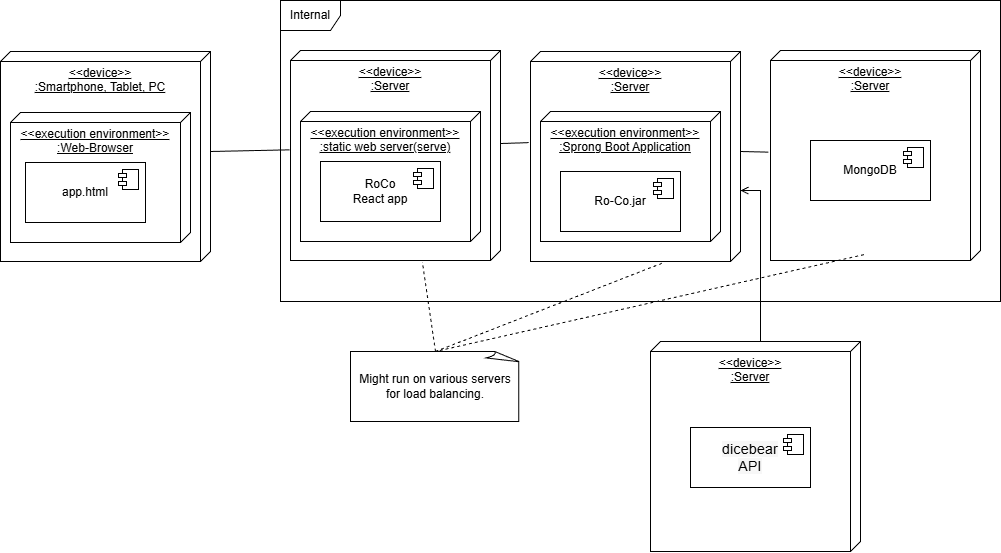

The diagram above was exported from draw.io. Its source (the exported page's mxGraphModel, read from the mxfile embedded in the PNG):
<mxGraphModel dx="1923" dy="764" grid="1" gridSize="10" guides="1" tooltips="1" connect="1" arrows="1" fold="1" page="1" pageScale="1" pageWidth="827" pageHeight="1169" math="0" shadow="0">
  <root>
    <mxCell id="0" />
    <mxCell id="1" parent="0" />
    <mxCell id="mXy3kpWHTt3PuYFZWzsv-1" value="&amp;lt;&amp;lt;device&amp;gt;&amp;gt;&lt;br&gt;:Server" style="verticalAlign=top;align=center;spacingTop=8;spacingLeft=2;spacingRight=12;shape=cube;size=10;direction=south;fontStyle=4;html=1;whiteSpace=wrap;" parent="1" vertex="1">
      <mxGeometry x="110" y="70" width="210" height="210" as="geometry" />
    </mxCell>
    <mxCell id="mXy3kpWHTt3PuYFZWzsv-2" value="&amp;lt;&amp;lt;execution environment&amp;gt;&amp;gt;&lt;br&gt;:Sprong Boot Application" style="verticalAlign=top;align=center;spacingTop=8;spacingLeft=2;spacingRight=12;shape=cube;size=10;direction=south;fontStyle=4;html=1;whiteSpace=wrap;" parent="1" vertex="1">
      <mxGeometry x="120" y="130" width="180" height="130" as="geometry" />
    </mxCell>
    <mxCell id="mXy3kpWHTt3PuYFZWzsv-4" value="Ro-Co.jar" style="html=1;dropTarget=0;whiteSpace=wrap;" parent="1" vertex="1">
      <mxGeometry x="140" y="190" width="120" height="60" as="geometry" />
    </mxCell>
    <mxCell id="mXy3kpWHTt3PuYFZWzsv-5" value="" style="shape=module;jettyWidth=8;jettyHeight=4;" parent="mXy3kpWHTt3PuYFZWzsv-4" vertex="1">
      <mxGeometry x="1" width="20" height="20" relative="1" as="geometry">
        <mxPoint x="-27" y="7" as="offset" />
      </mxGeometry>
    </mxCell>
    <mxCell id="mXy3kpWHTt3PuYFZWzsv-6" value="&amp;lt;&amp;lt;device&amp;gt;&amp;gt;&lt;br&gt;:Server" style="verticalAlign=top;align=center;spacingTop=8;spacingLeft=2;spacingRight=12;shape=cube;size=10;direction=south;fontStyle=4;html=1;whiteSpace=wrap;" parent="1" vertex="1">
      <mxGeometry x="350" y="69" width="210" height="210" as="geometry" />
    </mxCell>
    <mxCell id="mXy3kpWHTt3PuYFZWzsv-7" value="MongoDB" style="html=1;dropTarget=0;whiteSpace=wrap;" parent="1" vertex="1">
      <mxGeometry x="390" y="159" width="120" height="60" as="geometry" />
    </mxCell>
    <mxCell id="mXy3kpWHTt3PuYFZWzsv-8" value="" style="shape=module;jettyWidth=8;jettyHeight=4;" parent="mXy3kpWHTt3PuYFZWzsv-7" vertex="1">
      <mxGeometry x="1" width="20" height="20" relative="1" as="geometry">
        <mxPoint x="-27" y="7" as="offset" />
      </mxGeometry>
    </mxCell>
    <mxCell id="mXy3kpWHTt3PuYFZWzsv-9" value="&amp;lt;&amp;lt;device&amp;gt;&amp;gt;&lt;br&gt;:Server" style="verticalAlign=top;align=center;spacingTop=8;spacingLeft=2;spacingRight=12;shape=cube;size=10;direction=south;fontStyle=4;html=1;whiteSpace=wrap;" parent="1" vertex="1">
      <mxGeometry x="-130" y="69" width="210" height="210" as="geometry" />
    </mxCell>
    <mxCell id="mXy3kpWHTt3PuYFZWzsv-10" value="&amp;lt;&amp;lt;execution environment&amp;gt;&amp;gt;&lt;br&gt;:&lt;span style=&quot;&quot; data-end=&quot;156&quot; data-start=&quot;135&quot;&gt;static web server(serve)&lt;/span&gt;" style="verticalAlign=top;align=center;spacingTop=8;spacingLeft=2;spacingRight=12;shape=cube;size=10;direction=south;fontStyle=4;html=1;whiteSpace=wrap;" parent="1" vertex="1">
      <mxGeometry x="-120" y="130" width="180" height="130" as="geometry" />
    </mxCell>
    <mxCell id="mXy3kpWHTt3PuYFZWzsv-11" value="&amp;lt;&amp;lt;device&amp;gt;&amp;gt;&lt;br&gt;:Smartphone, Tablet, PC" style="verticalAlign=top;align=center;spacingTop=8;spacingLeft=2;spacingRight=12;shape=cube;size=10;direction=south;fontStyle=4;html=1;whiteSpace=wrap;" parent="1" vertex="1">
      <mxGeometry x="-420" y="70" width="210" height="210" as="geometry" />
    </mxCell>
    <mxCell id="mXy3kpWHTt3PuYFZWzsv-12" value="&amp;lt;&amp;lt;execution environment&amp;gt;&amp;gt;&lt;br&gt;:Web-Browser" style="verticalAlign=top;align=center;spacingTop=8;spacingLeft=2;spacingRight=12;shape=cube;size=10;direction=south;fontStyle=4;html=1;whiteSpace=wrap;" parent="1" vertex="1">
      <mxGeometry x="-410" y="131" width="180" height="130" as="geometry" />
    </mxCell>
    <mxCell id="mXy3kpWHTt3PuYFZWzsv-13" value="app.html" style="html=1;dropTarget=0;whiteSpace=wrap;" parent="1" vertex="1">
      <mxGeometry x="-395" y="181" width="120" height="60" as="geometry" />
    </mxCell>
    <mxCell id="mXy3kpWHTt3PuYFZWzsv-14" value="" style="shape=module;jettyWidth=8;jettyHeight=4;" parent="mXy3kpWHTt3PuYFZWzsv-13" vertex="1">
      <mxGeometry x="1" width="20" height="20" relative="1" as="geometry">
        <mxPoint x="-27" y="7" as="offset" />
      </mxGeometry>
    </mxCell>
    <mxCell id="mXy3kpWHTt3PuYFZWzsv-16" style="rounded=0;orthogonalLoop=1;jettySize=auto;html=1;exitX=0;exitY=0;exitDx=100;exitDy=0;exitPerimeter=0;entryX=0.473;entryY=1.004;entryDx=0;entryDy=0;entryPerimeter=0;endArrow=none;startFill=0;" parent="1" source="mXy3kpWHTt3PuYFZWzsv-11" target="mXy3kpWHTt3PuYFZWzsv-9" edge="1">
      <mxGeometry relative="1" as="geometry" />
    </mxCell>
    <mxCell id="mXy3kpWHTt3PuYFZWzsv-17" style="rounded=0;orthogonalLoop=1;jettySize=auto;html=1;exitX=0.443;exitY=0;exitDx=0;exitDy=0;exitPerimeter=0;entryX=0.434;entryY=1.009;entryDx=0;entryDy=0;entryPerimeter=0;endArrow=none;startFill=0;" parent="1" source="mXy3kpWHTt3PuYFZWzsv-9" target="mXy3kpWHTt3PuYFZWzsv-1" edge="1">
      <mxGeometry relative="1" as="geometry">
        <mxPoint x="-130" y="181" as="sourcePoint" />
        <mxPoint x="-106" y="180" as="targetPoint" />
      </mxGeometry>
    </mxCell>
    <mxCell id="mXy3kpWHTt3PuYFZWzsv-18" style="rounded=0;orthogonalLoop=1;jettySize=auto;html=1;exitX=0;exitY=0;exitDx=100;exitDy=0;exitPerimeter=0;entryX=0.484;entryY=1.01;entryDx=0;entryDy=0;entryPerimeter=0;endArrow=none;startFill=0;" parent="1" source="mXy3kpWHTt3PuYFZWzsv-1" target="mXy3kpWHTt3PuYFZWzsv-6" edge="1">
      <mxGeometry relative="1" as="geometry">
        <mxPoint x="100" y="191" as="sourcePoint" />
        <mxPoint x="128" y="190" as="targetPoint" />
      </mxGeometry>
    </mxCell>
    <mxCell id="mXy3kpWHTt3PuYFZWzsv-19" value="Might run on various servers for load balancing." style="whiteSpace=wrap;html=1;shape=mxgraph.basic.document" parent="1" vertex="1">
      <mxGeometry x="-70" y="370" width="170" height="70" as="geometry" />
    </mxCell>
    <mxCell id="mXy3kpWHTt3PuYFZWzsv-20" style="rounded=0;orthogonalLoop=1;jettySize=auto;html=1;exitX=0.5;exitY=0;exitDx=0;exitDy=0;exitPerimeter=0;entryX=1.003;entryY=0.36;entryDx=0;entryDy=0;entryPerimeter=0;dashed=1;endArrow=none;startFill=0;" parent="1" source="mXy3kpWHTt3PuYFZWzsv-19" target="mXy3kpWHTt3PuYFZWzsv-1" edge="1">
      <mxGeometry relative="1" as="geometry" />
    </mxCell>
    <mxCell id="mXy3kpWHTt3PuYFZWzsv-21" style="rounded=0;orthogonalLoop=1;jettySize=auto;html=1;exitX=0.972;exitY=0.555;exitDx=0;exitDy=0;exitPerimeter=0;entryX=0.5;entryY=0;entryDx=0;entryDy=0;entryPerimeter=0;dashed=1;endArrow=none;startFill=0;" parent="1" source="mXy3kpWHTt3PuYFZWzsv-6" target="mXy3kpWHTt3PuYFZWzsv-19" edge="1">
      <mxGeometry relative="1" as="geometry">
        <mxPoint x="751" y="349" as="sourcePoint" />
        <mxPoint x="630" y="290" as="targetPoint" />
      </mxGeometry>
    </mxCell>
    <mxCell id="mXy3kpWHTt3PuYFZWzsv-22" style="rounded=0;orthogonalLoop=1;jettySize=auto;html=1;exitX=0.5;exitY=0;exitDx=0;exitDy=0;exitPerimeter=0;entryX=1.008;entryY=0.372;entryDx=0;entryDy=0;entryPerimeter=0;dashed=1;endArrow=none;startFill=0;" parent="1" source="mXy3kpWHTt3PuYFZWzsv-19" target="mXy3kpWHTt3PuYFZWzsv-9" edge="1">
      <mxGeometry relative="1" as="geometry">
        <mxPoint x="488" y="360" as="sourcePoint" />
        <mxPoint x="410" y="427" as="targetPoint" />
      </mxGeometry>
    </mxCell>
    <mxCell id="mXy3kpWHTt3PuYFZWzsv-23" value="RoCo&lt;br&gt;React app" style="html=1;dropTarget=0;whiteSpace=wrap;" parent="1" vertex="1">
      <mxGeometry x="-100" y="180" width="120" height="60" as="geometry" />
    </mxCell>
    <mxCell id="mXy3kpWHTt3PuYFZWzsv-24" value="" style="shape=module;jettyWidth=8;jettyHeight=4;" parent="mXy3kpWHTt3PuYFZWzsv-23" vertex="1">
      <mxGeometry x="1" width="20" height="20" relative="1" as="geometry">
        <mxPoint x="-27" y="7" as="offset" />
      </mxGeometry>
    </mxCell>
    <mxCell id="mXy3kpWHTt3PuYFZWzsv-25" value="&amp;lt;&amp;lt;device&amp;gt;&amp;gt;&lt;br&gt;:Server" style="verticalAlign=top;align=center;spacingTop=8;spacingLeft=2;spacingRight=12;shape=cube;size=10;direction=south;fontStyle=4;html=1;whiteSpace=wrap;" parent="1" vertex="1">
      <mxGeometry x="230" y="360" width="210" height="210" as="geometry" />
    </mxCell>
    <mxCell id="mXy3kpWHTt3PuYFZWzsv-27" value="Internal" style="shape=umlFrame;whiteSpace=wrap;html=1;pointerEvents=0;" parent="1" vertex="1">
      <mxGeometry x="-140" y="19" width="720" height="301" as="geometry" />
    </mxCell>
    <mxCell id="mXy3kpWHTt3PuYFZWzsv-28" value="&lt;div&gt;&lt;span style=&quot;font-size: 14px; letter-spacing: 0.285714px; text-align: left; white-space: pre; background-color: rgb(247, 247, 247);&quot;&gt;&lt;font style=&quot;color: rgb(0, 0, 0);&quot; face=&quot;Helvetica&quot;&gt;dicebear&lt;br&gt;API&lt;/font&gt;&lt;/span&gt;&lt;/div&gt;" style="html=1;dropTarget=0;whiteSpace=wrap;" parent="1" vertex="1">
      <mxGeometry x="270" y="446" width="120" height="60" as="geometry" />
    </mxCell>
    <mxCell id="mXy3kpWHTt3PuYFZWzsv-29" value="" style="shape=module;jettyWidth=8;jettyHeight=4;" parent="mXy3kpWHTt3PuYFZWzsv-28" vertex="1">
      <mxGeometry x="1" width="20" height="20" relative="1" as="geometry">
        <mxPoint x="-27" y="7" as="offset" />
      </mxGeometry>
    </mxCell>
    <mxCell id="mXy3kpWHTt3PuYFZWzsv-30" style="edgeStyle=orthogonalEdgeStyle;rounded=0;orthogonalLoop=1;jettySize=auto;html=1;entryX=0;entryY=0;entryDx=0;entryDy=100;entryPerimeter=0;endArrow=none;endFill=1;startArrow=open;startFill=0;" parent="1" source="mXy3kpWHTt3PuYFZWzsv-1" target="mXy3kpWHTt3PuYFZWzsv-25" edge="1">
      <mxGeometry relative="1" as="geometry">
        <mxPoint x="332.5200000000002" y="208.5999999999999" as="sourcePoint" />
        <Array as="points">
          <mxPoint x="340" y="209" />
        </Array>
      </mxGeometry>
    </mxCell>
  </root>
</mxGraphModel>